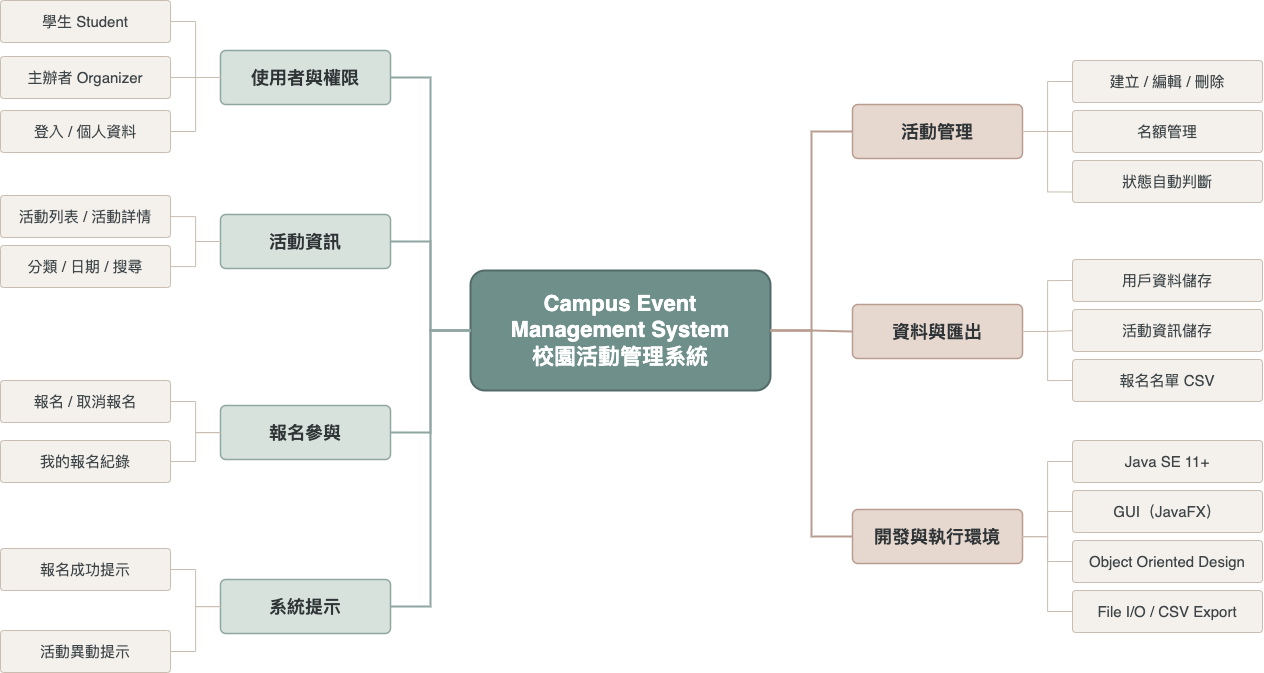

The diagram above was exported from draw.io. Its source (the exported page's mxGraphModel, read from the mxfile embedded in the PNG):
<mxGraphModel dx="1016" dy="707" grid="1" gridSize="10" guides="1" tooltips="1" connect="1" arrows="0" fold="1" page="1" pageScale="1" pageWidth="1300" pageHeight="760" math="0" shadow="0">
  <root>
    <mxCell id="0" />
    <mxCell id="1" parent="0" />
    <mxCell id="root" value="Campus Event Management System&lt;br/&gt;校園活動管理系統" style="rounded=1;whiteSpace=wrap;html=1;arcSize=12;fillColor=#6f8f8b;strokeColor=#526b68;strokeWidth=2;fontColor=#ffffff;fontStyle=1;fontSize=22;spacing=14;" parent="1" vertex="1">
      <mxGeometry x="480" y="320" width="300" height="120" as="geometry" />
    </mxCell>
    <mxCell id="users" value="使用者與權限" style="rounded=1;whiteSpace=wrap;html=1;arcSize=10;fillColor=#d8e2dc;strokeColor=#8fa6a3;strokeWidth=1.5;fontColor=#2f3437;fontStyle=1;fontSize=18;" parent="1" vertex="1">
      <mxGeometry x="230" y="100" width="170" height="54" as="geometry" />
    </mxCell>
    <mxCell id="info" value="活動資訊" style="rounded=1;whiteSpace=wrap;html=1;arcSize=10;fillColor=#d8e2dc;strokeColor=#8fa6a3;strokeWidth=1.5;fontColor=#2f3437;fontStyle=1;fontSize=18;" parent="1" vertex="1">
      <mxGeometry x="230" y="264" width="170" height="54" as="geometry" />
    </mxCell>
    <mxCell id="register" value="報名參與" style="rounded=1;whiteSpace=wrap;html=1;arcSize=10;fillColor=#d8e2dc;strokeColor=#8fa6a3;strokeWidth=1.5;fontColor=#2f3437;fontStyle=1;fontSize=18;" parent="1" vertex="1">
      <mxGeometry x="230" y="455" width="170" height="54" as="geometry" />
    </mxCell>
    <mxCell id="notice" value="系統提示" style="rounded=1;whiteSpace=wrap;html=1;arcSize=10;fillColor=#d8e2dc;strokeColor=#8fa6a3;strokeWidth=1.5;fontColor=#2f3437;fontStyle=1;fontSize=18;" parent="1" vertex="1">
      <mxGeometry x="230" y="629" width="170" height="54" as="geometry" />
    </mxCell>
    <mxCell id="manage" value="活動管理" style="rounded=1;whiteSpace=wrap;html=1;arcSize=10;fillColor=#e7d8cf;strokeColor=#b99d90;strokeWidth=1.5;fontColor=#2f3437;fontStyle=1;fontSize=18;" parent="1" vertex="1">
      <mxGeometry x="862" y="154" width="170" height="54" as="geometry" />
    </mxCell>
    <mxCell id="admin" value="資料與匯出" style="rounded=1;whiteSpace=wrap;html=1;arcSize=10;fillColor=#e7d8cf;strokeColor=#b99d90;strokeWidth=1.5;fontColor=#2f3437;fontStyle=1;fontSize=18;" parent="1" vertex="1">
      <mxGeometry x="862" y="354" width="170" height="54" as="geometry" />
    </mxCell>
    <mxCell id="env" value="開發與執行環境" style="rounded=1;whiteSpace=wrap;html=1;arcSize=10;fillColor=#e7d8cf;strokeColor=#b99d90;strokeWidth=1.5;fontColor=#2f3437;fontStyle=1;fontSize=18;" parent="1" vertex="1">
      <mxGeometry x="862" y="559" width="170" height="54" as="geometry" />
    </mxCell>
    <mxCell id="student" value="學生 Student" style="rounded=1;whiteSpace=wrap;html=1;arcSize=8;fillColor=#f4f1ec;strokeColor=#c9bdb2;fontColor=#3e4548;fontSize=15;" parent="1" vertex="1">
      <mxGeometry x="10" y="50" width="170" height="42" as="geometry" />
    </mxCell>
    <mxCell id="organizer" value="主辦者 Organizer" style="rounded=1;whiteSpace=wrap;html=1;arcSize=8;fillColor=#f4f1ec;strokeColor=#c9bdb2;fontColor=#3e4548;fontSize=15;" parent="1" vertex="1">
      <mxGeometry x="10" y="106" width="170" height="42" as="geometry" />
    </mxCell>
    <mxCell id="login" value="登入 / 個人資料" style="rounded=1;whiteSpace=wrap;html=1;arcSize=8;fillColor=#f4f1ec;strokeColor=#c9bdb2;fontColor=#3e4548;fontSize=15;" parent="1" vertex="1">
      <mxGeometry x="10" y="160" width="170" height="42" as="geometry" />
    </mxCell>
    <mxCell id="eventSummary" value="活動列表 / 活動詳情" style="rounded=1;whiteSpace=wrap;html=1;arcSize=8;fillColor=#f4f1ec;strokeColor=#c9bdb2;fontColor=#3e4548;fontSize=15;" parent="1" vertex="1">
      <mxGeometry x="10" y="245" width="170" height="42" as="geometry" />
    </mxCell>
    <mxCell id="eventFilter" value="分類 / 日期 / 搜尋" style="rounded=1;whiteSpace=wrap;html=1;arcSize=8;fillColor=#f4f1ec;strokeColor=#c9bdb2;fontColor=#3e4548;fontSize=15;" parent="1" vertex="1">
      <mxGeometry x="10" y="295" width="170" height="42" as="geometry" />
    </mxCell>
    <mxCell id="registrationAction" value="報名 / 取消報名" style="rounded=1;whiteSpace=wrap;html=1;arcSize=8;fillColor=#f4f1ec;strokeColor=#c9bdb2;fontColor=#3e4548;fontSize=15;" parent="1" vertex="1">
      <mxGeometry x="10" y="430" width="170" height="42" as="geometry" />
    </mxCell>
    <mxCell id="registrationRecord" value="我的報名紀錄" style="rounded=1;whiteSpace=wrap;html=1;arcSize=8;fillColor=#f4f1ec;strokeColor=#c9bdb2;fontColor=#3e4548;fontSize=15;" parent="1" vertex="1">
      <mxGeometry x="10" y="490" width="170" height="42" as="geometry" />
    </mxCell>
    <mxCell id="successNotice" value="報名成功提示" style="rounded=1;whiteSpace=wrap;html=1;arcSize=8;fillColor=#f4f1ec;strokeColor=#c9bdb2;fontColor=#3e4548;fontSize=15;" parent="1" vertex="1">
      <mxGeometry x="10" y="598" width="170" height="42" as="geometry" />
    </mxCell>
    <mxCell id="updateNotice" value="活動異動提示" style="rounded=1;whiteSpace=wrap;html=1;arcSize=8;fillColor=#f4f1ec;strokeColor=#c9bdb2;fontColor=#3e4548;fontSize=15;" parent="1" vertex="1">
      <mxGeometry x="10" y="680" width="170" height="42" as="geometry" />
    </mxCell>
    <mxCell id="eventBasic" value="建立 / 編輯 / 刪除" style="rounded=1;whiteSpace=wrap;html=1;arcSize=8;fillColor=#f4f1ec;strokeColor=#c9bdb2;fontColor=#3e4548;fontSize=15;" parent="1" vertex="1">
      <mxGeometry x="1082" y="110" width="190" height="42" as="geometry" />
    </mxCell>
    <mxCell id="capacity" value="名額管理" style="rounded=1;whiteSpace=wrap;html=1;arcSize=8;fillColor=#f4f1ec;strokeColor=#c9bdb2;fontColor=#3e4548;fontSize=15;" parent="1" vertex="1">
      <mxGeometry x="1082" y="160" width="190" height="42" as="geometry" />
    </mxCell>
    <mxCell id="eventStatus" value="狀態自動判斷" style="rounded=1;whiteSpace=wrap;html=1;arcSize=8;fillColor=#f4f1ec;strokeColor=#c9bdb2;fontColor=#3e4548;fontSize=15;" parent="1" vertex="1">
      <mxGeometry x="1082" y="210" width="190" height="42" as="geometry" />
    </mxCell>
    <mxCell id="userAdmin" value="用戶資料儲存" style="rounded=1;whiteSpace=wrap;html=1;arcSize=8;fillColor=#f4f1ec;strokeColor=#c9bdb2;fontColor=#3e4548;fontSize=15;" parent="1" vertex="1">
      <mxGeometry x="1082" y="309" width="190" height="42" as="geometry" />
    </mxCell>
    <mxCell id="categoryAdmin" value="活動資訊儲存" style="rounded=1;whiteSpace=wrap;html=1;arcSize=8;fillColor=#f4f1ec;strokeColor=#c9bdb2;fontColor=#3e4548;fontSize=15;" parent="1" vertex="1">
      <mxGeometry x="1082" y="359" width="190" height="42" as="geometry" />
    </mxCell>
    <mxCell id="reports" value="報名名單 CSV" style="rounded=1;whiteSpace=wrap;html=1;arcSize=8;fillColor=#f4f1ec;strokeColor=#c9bdb2;fontColor=#3e4548;fontSize=15;" parent="1" vertex="1">
      <mxGeometry x="1082" y="409" width="190" height="42" as="geometry" />
    </mxCell>
    <mxCell id="java" value="Java SE 11+" style="rounded=1;whiteSpace=wrap;html=1;arcSize=8;fillColor=#f4f1ec;strokeColor=#c9bdb2;fontColor=#3e4548;fontSize=15;" parent="1" vertex="1">
      <mxGeometry x="1082" y="490" width="190" height="42" as="geometry" />
    </mxCell>
    <mxCell id="ui" value="GUI（JavaFX）" style="rounded=1;whiteSpace=wrap;html=1;arcSize=8;fillColor=#f4f1ec;strokeColor=#c9bdb2;fontColor=#3e4548;fontSize=15;" parent="1" vertex="1">
      <mxGeometry x="1082" y="540" width="190" height="42" as="geometry" />
    </mxCell>
    <mxCell id="oop" value="Object Oriented Design" style="rounded=1;whiteSpace=wrap;html=1;arcSize=8;fillColor=#f4f1ec;strokeColor=#c9bdb2;fontColor=#3e4548;fontSize=15;" parent="1" vertex="1">
      <mxGeometry x="1082" y="590" width="190" height="42" as="geometry" />
    </mxCell>
    <mxCell id="storage" value="File I/O / CSV Export" style="rounded=1;whiteSpace=wrap;html=1;arcSize=8;fillColor=#f4f1ec;strokeColor=#c9bdb2;fontColor=#3e4548;fontSize=15;" parent="1" vertex="1">
      <mxGeometry x="1082" y="640" width="190" height="42" as="geometry" />
    </mxCell>
    <mxCell id="eRootUsers" style="edgeStyle=orthogonalEdgeStyle;rounded=0;orthogonalLoop=1;jettySize=auto;html=1;endArrow=none;strokeColor=#8fa6a3;strokeWidth=2;entryX=0;entryY=0.5;entryDx=0;entryDy=0;" parent="1" source="users" target="root" edge="1">
      <mxGeometry relative="1" as="geometry" />
    </mxCell>
    <mxCell id="eRootInfo" style="edgeStyle=orthogonalEdgeStyle;rounded=0;orthogonalLoop=1;jettySize=auto;html=1;endArrow=none;strokeColor=#8fa6a3;strokeWidth=2;entryX=0;entryY=0.5;entryDx=0;entryDy=0;" parent="1" source="info" target="root" edge="1">
      <mxGeometry relative="1" as="geometry" />
    </mxCell>
    <mxCell id="eRootRegister" style="edgeStyle=orthogonalEdgeStyle;rounded=0;orthogonalLoop=1;jettySize=auto;html=1;endArrow=none;strokeColor=#8fa6a3;strokeWidth=2;entryX=0;entryY=0.5;entryDx=0;entryDy=0;" parent="1" source="register" target="root" edge="1">
      <mxGeometry relative="1" as="geometry" />
    </mxCell>
    <mxCell id="eRootNotice" style="edgeStyle=orthogonalEdgeStyle;rounded=0;orthogonalLoop=1;jettySize=auto;html=1;endArrow=none;strokeColor=#8fa6a3;strokeWidth=2;entryX=0;entryY=0.5;entryDx=0;entryDy=0;" parent="1" source="notice" target="root" edge="1">
      <mxGeometry relative="1" as="geometry" />
    </mxCell>
    <mxCell id="eRootManage" style="edgeStyle=orthogonalEdgeStyle;rounded=0;orthogonalLoop=1;jettySize=auto;html=1;endArrow=none;strokeColor=#b99d90;strokeWidth=2;entryX=0;entryY=0.5;entryDx=0;entryDy=0;" parent="1" source="root" target="manage" edge="1">
      <mxGeometry relative="1" as="geometry" />
    </mxCell>
    <mxCell id="eRootAdmin" style="edgeStyle=orthogonalEdgeStyle;rounded=0;orthogonalLoop=1;jettySize=auto;html=1;endArrow=none;strokeColor=#b99d90;strokeWidth=2;entryX=0;entryY=0.5;entryDx=0;entryDy=0;" parent="1" source="root" target="admin" edge="1">
      <mxGeometry relative="1" as="geometry" />
    </mxCell>
    <mxCell id="eRootEnv" style="edgeStyle=orthogonalEdgeStyle;rounded=0;orthogonalLoop=1;jettySize=auto;html=1;endArrow=none;strokeColor=#b99d90;strokeWidth=2;entryX=0;entryY=0.5;entryDx=0;entryDy=0;" parent="1" source="root" target="env" edge="1">
      <mxGeometry relative="1" as="geometry" />
    </mxCell>
    <mxCell id="eUsersStudent" style="edgeStyle=orthogonalEdgeStyle;rounded=0;html=1;endArrow=none;strokeColor=#c9bdb2;entryX=0;entryY=0.5;entryDx=0;entryDy=0;" parent="1" source="student" target="users" edge="1">
      <mxGeometry relative="1" as="geometry" />
    </mxCell>
    <mxCell id="eUsersOrganizer" style="edgeStyle=orthogonalEdgeStyle;rounded=0;html=1;endArrow=none;strokeColor=#c9bdb2;" parent="1" source="organizer" target="users" edge="1">
      <mxGeometry relative="1" as="geometry" />
    </mxCell>
    <mxCell id="eUsersLogin" style="edgeStyle=orthogonalEdgeStyle;rounded=0;html=1;endArrow=none;strokeColor=#c9bdb2;entryX=0;entryY=0.5;entryDx=0;entryDy=0;" parent="1" source="login" target="users" edge="1">
      <mxGeometry relative="1" as="geometry" />
    </mxCell>
    <mxCell id="eInfoSummary" style="edgeStyle=orthogonalEdgeStyle;rounded=0;html=1;endArrow=none;strokeColor=#c9bdb2;" parent="1" source="eventSummary" target="info" edge="1">
      <mxGeometry relative="1" as="geometry" />
    </mxCell>
    <mxCell id="eInfoFilter" style="edgeStyle=orthogonalEdgeStyle;rounded=0;html=1;endArrow=none;strokeColor=#c9bdb2;" parent="1" source="eventFilter" target="info" edge="1">
      <mxGeometry relative="1" as="geometry" />
    </mxCell>
    <mxCell id="eRegisterAction" style="edgeStyle=orthogonalEdgeStyle;rounded=0;html=1;endArrow=none;strokeColor=#c9bdb2;" parent="1" source="registrationAction" target="register" edge="1">
      <mxGeometry relative="1" as="geometry" />
    </mxCell>
    <mxCell id="eRegisterRecord" style="edgeStyle=orthogonalEdgeStyle;rounded=0;html=1;endArrow=none;strokeColor=#c9bdb2;" parent="1" source="registrationRecord" target="register" edge="1">
      <mxGeometry relative="1" as="geometry" />
    </mxCell>
    <mxCell id="eNoticeSuccess" style="edgeStyle=orthogonalEdgeStyle;rounded=0;html=1;endArrow=none;strokeColor=#c9bdb2;" parent="1" source="successNotice" target="notice" edge="1">
      <mxGeometry relative="1" as="geometry" />
    </mxCell>
    <mxCell id="eNoticeUpdate" style="edgeStyle=orthogonalEdgeStyle;rounded=0;html=1;endArrow=none;strokeColor=#c9bdb2;" parent="1" source="updateNotice" target="notice" edge="1">
      <mxGeometry relative="1" as="geometry" />
    </mxCell>
    <mxCell id="eManageBasic" style="edgeStyle=orthogonalEdgeStyle;rounded=0;html=1;endArrow=none;strokeColor=#c9bdb2;entryX=0;entryY=0.5;entryDx=0;entryDy=0;" parent="1" source="manage" target="eventBasic" edge="1">
      <mxGeometry relative="1" as="geometry">
        <mxPoint x="1072" y="101" as="targetPoint" />
      </mxGeometry>
    </mxCell>
    <mxCell id="eManageCapacity" style="edgeStyle=orthogonalEdgeStyle;rounded=0;html=1;endArrow=none;strokeColor=#c9bdb2;" parent="1" source="manage" target="capacity" edge="1">
      <mxGeometry relative="1" as="geometry" />
    </mxCell>
    <mxCell id="eManageStatus" style="edgeStyle=orthogonalEdgeStyle;rounded=0;html=1;endArrow=none;strokeColor=#c9bdb2;entryX=0;entryY=0.75;entryDx=0;entryDy=0;" parent="1" source="manage" target="eventStatus" edge="1">
      <mxGeometry relative="1" as="geometry" />
    </mxCell>
    <mxCell id="eAdminUser" style="edgeStyle=orthogonalEdgeStyle;rounded=0;html=1;endArrow=none;strokeColor=#c9bdb2;entryX=0;entryY=0.5;entryDx=0;entryDy=0;" parent="1" source="admin" target="userAdmin" edge="1">
      <mxGeometry relative="1" as="geometry" />
    </mxCell>
    <mxCell id="eAdminCategory" style="edgeStyle=orthogonalEdgeStyle;rounded=0;html=1;endArrow=none;strokeColor=#c9bdb2;" parent="1" source="admin" target="categoryAdmin" edge="1">
      <mxGeometry relative="1" as="geometry" />
    </mxCell>
    <mxCell id="eAdminReports" style="edgeStyle=orthogonalEdgeStyle;rounded=0;html=1;endArrow=none;strokeColor=#c9bdb2;entryX=0;entryY=0.5;entryDx=0;entryDy=0;" parent="1" source="admin" target="reports" edge="1">
      <mxGeometry relative="1" as="geometry" />
    </mxCell>
    <mxCell id="eEnvJava" style="edgeStyle=orthogonalEdgeStyle;rounded=0;html=1;endArrow=none;strokeColor=#c9bdb2;entryX=0;entryY=0.5;entryDx=0;entryDy=0;" parent="1" source="env" target="java" edge="1">
      <mxGeometry relative="1" as="geometry" />
    </mxCell>
    <mxCell id="eEnvUi" style="edgeStyle=orthogonalEdgeStyle;rounded=0;html=1;endArrow=none;strokeColor=#c9bdb2;entryX=0;entryY=0.5;entryDx=0;entryDy=0;" parent="1" source="env" target="ui" edge="1">
      <mxGeometry relative="1" as="geometry" />
    </mxCell>
    <mxCell id="eEnvOop" style="edgeStyle=orthogonalEdgeStyle;rounded=0;html=1;endArrow=none;strokeColor=#c9bdb2;" parent="1" source="env" target="oop" edge="1">
      <mxGeometry relative="1" as="geometry" />
    </mxCell>
    <mxCell id="eEnvStorage" style="edgeStyle=orthogonalEdgeStyle;rounded=0;html=1;endArrow=none;strokeColor=#c9bdb2;entryX=0;entryY=0.5;entryDx=0;entryDy=0;" parent="1" source="env" target="storage" edge="1">
      <mxGeometry relative="1" as="geometry" />
    </mxCell>
  </root>
</mxGraphModel>